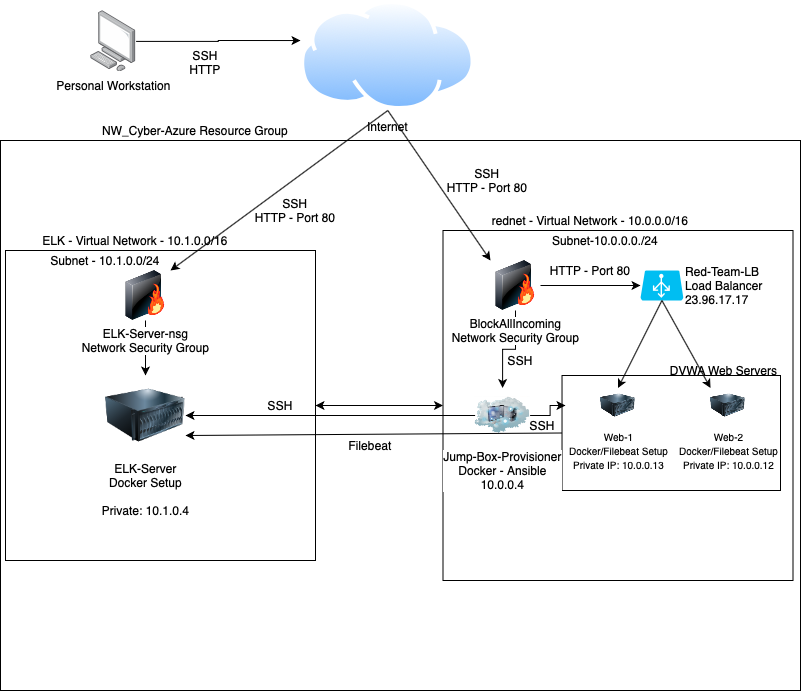

The diagram above was exported from draw.io. Its source (the exported page's mxGraphModel, read from the mxfile embedded in the PNG):
<mxGraphModel dx="798" dy="696" grid="1" gridSize="10" guides="1" tooltips="1" connect="1" arrows="1" fold="1" page="1" pageScale="1" pageWidth="850" pageHeight="1100" math="0" shadow="0">
  <root>
    <mxCell id="0" />
    <mxCell id="1" parent="0" />
    <mxCell id="7VTYSXNuGYIN3A_63RCY-7" value="" style="whiteSpace=wrap;html=1;aspect=fixed;fillColor=none;" parent="1" vertex="1">
      <mxGeometry x="452.5" y="240" width="350" height="350" as="geometry" />
    </mxCell>
    <mxCell id="7VTYSXNuGYIN3A_63RCY-14" value="" style="rounded=0;whiteSpace=wrap;html=1;fillColor=none;" parent="1" vertex="1">
      <mxGeometry x="10" y="150" width="800" height="550" as="geometry" />
    </mxCell>
    <mxCell id="7VTYSXNuGYIN3A_63RCY-23" value="" style="rounded=0;whiteSpace=wrap;html=1;fillColor=none;" parent="1" vertex="1">
      <mxGeometry x="571.52" y="385" width="218.48" height="115" as="geometry" />
    </mxCell>
    <mxCell id="7VTYSXNuGYIN3A_63RCY-1" value="Internet" style="aspect=fixed;perimeter=ellipsePerimeter;html=1;align=center;shadow=0;dashed=0;spacingTop=3;image;image=img/lib/active_directory/internet_cloud.svg;" parent="1" vertex="1">
      <mxGeometry x="310" y="10" width="174.6" height="110" as="geometry" />
    </mxCell>
    <mxCell id="7VTYSXNuGYIN3A_63RCY-2" value="" style="whiteSpace=wrap;html=1;aspect=fixed;fillColor=none;" parent="1" vertex="1">
      <mxGeometry x="15" y="260" width="310" height="310" as="geometry" />
    </mxCell>
    <mxCell id="7VTYSXNuGYIN3A_63RCY-3" value="ELK - Virtual Network - 10.1.0.0/16" style="text;html=1;strokeColor=none;fillColor=none;align=center;verticalAlign=middle;whiteSpace=wrap;rounded=0;" parent="1" vertex="1">
      <mxGeometry x="40" y="240" width="210" height="20" as="geometry" />
    </mxCell>
    <mxCell id="7VTYSXNuGYIN3A_63RCY-5" value="rednet - Virtual Network - 10.0.0.0/16" style="text;html=1;strokeColor=none;fillColor=none;align=center;verticalAlign=middle;whiteSpace=wrap;rounded=0;" parent="1" vertex="1">
      <mxGeometry x="495" y="220" width="210" height="20" as="geometry" />
    </mxCell>
    <mxCell id="7VTYSXNuGYIN3A_63RCY-8" value="" style="endArrow=classic;startArrow=classic;html=1;exitX=1;exitY=0.5;exitDx=0;exitDy=0;entryX=0;entryY=0.5;entryDx=0;entryDy=0;" parent="1" source="7VTYSXNuGYIN3A_63RCY-2" target="7VTYSXNuGYIN3A_63RCY-7" edge="1">
      <mxGeometry width="50" height="50" relative="1" as="geometry">
        <mxPoint x="380" y="390" as="sourcePoint" />
        <mxPoint x="430" y="340" as="targetPoint" />
      </mxGeometry>
    </mxCell>
    <mxCell id="7VTYSXNuGYIN3A_63RCY-9" value="ELK-Server&lt;br&gt;Docker Setup&lt;br&gt;&lt;br&gt;Private: 10.1.0.4" style="image;html=1;image=img/lib/clip_art/computers/Server_128x128.png;fillColor=none;" parent="1" vertex="1">
      <mxGeometry x="115" y="385" width="80" height="80" as="geometry" />
    </mxCell>
    <mxCell id="7VTYSXNuGYIN3A_63RCY-19" value="" style="edgeStyle=orthogonalEdgeStyle;rounded=0;orthogonalLoop=1;jettySize=auto;html=1;" parent="1" source="7VTYSXNuGYIN3A_63RCY-12" target="7VTYSXNuGYIN3A_63RCY-18" edge="1">
      <mxGeometry relative="1" as="geometry" />
    </mxCell>
    <mxCell id="7VTYSXNuGYIN3A_63RCY-29" value="" style="edgeStyle=orthogonalEdgeStyle;rounded=0;orthogonalLoop=1;jettySize=auto;html=1;" parent="1" source="7VTYSXNuGYIN3A_63RCY-12" target="7VTYSXNuGYIN3A_63RCY-28" edge="1">
      <mxGeometry relative="1" as="geometry" />
    </mxCell>
    <mxCell id="7VTYSXNuGYIN3A_63RCY-12" value="BlockAllIncoming&lt;br&gt;Network Security Group" style="image;html=1;image=img/lib/clip_art/networking/Firewall-page1_128x128.png;fillColor=none;" parent="1" vertex="1">
      <mxGeometry x="500" y="270" width="50" height="50" as="geometry" />
    </mxCell>
    <mxCell id="7VTYSXNuGYIN3A_63RCY-16" value="NW_Cyber-Azure Resource Group" style="text;html=1;strokeColor=none;fillColor=none;align=center;verticalAlign=middle;whiteSpace=wrap;rounded=0;" parent="1" vertex="1">
      <mxGeometry x="100" y="130" width="210" height="20" as="geometry" />
    </mxCell>
    <mxCell id="7VTYSXNuGYIN3A_63RCY-35" value="" style="edgeStyle=orthogonalEdgeStyle;rounded=0;orthogonalLoop=1;jettySize=auto;html=1;" parent="1" source="7VTYSXNuGYIN3A_63RCY-17" target="7VTYSXNuGYIN3A_63RCY-9" edge="1">
      <mxGeometry relative="1" as="geometry" />
    </mxCell>
    <mxCell id="7VTYSXNuGYIN3A_63RCY-17" value="ELK-Server-nsg&lt;br&gt;Network Security Group" style="image;html=1;image=img/lib/clip_art/networking/Firewall-page1_128x128.png;fillColor=none;" parent="1" vertex="1">
      <mxGeometry x="130" y="280" width="50" height="50" as="geometry" />
    </mxCell>
    <mxCell id="7VTYSXNuGYIN3A_63RCY-18" value="Red-Team-LB&lt;br&gt;Load Balancer&lt;br&gt;23.96.17.17" style="verticalLabelPosition=middle;html=1;verticalAlign=middle;align=left;strokeColor=none;fillColor=#00BEF2;shape=mxgraph.azure.azure_load_balancer;labelPosition=right;" parent="1" vertex="1">
      <mxGeometry x="650" y="280" width="42.86" height="30" as="geometry" />
    </mxCell>
    <mxCell id="7VTYSXNuGYIN3A_63RCY-20" value="HTTP - Port 80" style="text;html=1;strokeColor=none;fillColor=none;align=center;verticalAlign=middle;whiteSpace=wrap;rounded=0;" parent="1" vertex="1">
      <mxGeometry x="550" y="270" width="100" height="20" as="geometry" />
    </mxCell>
    <mxCell id="7VTYSXNuGYIN3A_63RCY-22" value="&lt;font style=&quot;font-size: 10px&quot;&gt;Web-1&lt;br&gt;Docker/Filebeat Setup&lt;br&gt;Private IP: 10.0.0.13&lt;/font&gt;" style="image;html=1;image=img/lib/clip_art/computers/Server_128x128.png;fillColor=none;" parent="1" vertex="1">
      <mxGeometry x="610.0000000000001" y="397.5" width="35" height="35" as="geometry" />
    </mxCell>
    <mxCell id="7VTYSXNuGYIN3A_63RCY-24" value="&lt;font style=&quot;font-size: 10px&quot;&gt;Web-2&lt;br&gt;Docker/Filebeat Setup&lt;br&gt;Private IP: 10.0.0.12&lt;/font&gt;" style="image;html=1;image=img/lib/clip_art/computers/Server_128x128.png;fillColor=none;" parent="1" vertex="1">
      <mxGeometry x="720.0000000000001" y="397.5" width="35" height="35" as="geometry" />
    </mxCell>
    <mxCell id="7VTYSXNuGYIN3A_63RCY-26" value="" style="endArrow=classic;html=1;exitX=0.5;exitY=1;exitDx=0;exitDy=0;exitPerimeter=0;entryX=0.5;entryY=0;entryDx=0;entryDy=0;" parent="1" source="7VTYSXNuGYIN3A_63RCY-18" target="7VTYSXNuGYIN3A_63RCY-22" edge="1">
      <mxGeometry width="50" height="50" relative="1" as="geometry">
        <mxPoint x="440" y="430" as="sourcePoint" />
        <mxPoint x="490" y="380" as="targetPoint" />
      </mxGeometry>
    </mxCell>
    <mxCell id="7VTYSXNuGYIN3A_63RCY-27" value="DVWA Web Servers" style="text;html=1;strokeColor=none;fillColor=none;align=center;verticalAlign=middle;whiteSpace=wrap;rounded=0;" parent="1" vertex="1">
      <mxGeometry x="677.14" y="370" width="112.86" height="20" as="geometry" />
    </mxCell>
    <mxCell id="7VTYSXNuGYIN3A_63RCY-31" value="" style="edgeStyle=orthogonalEdgeStyle;rounded=0;orthogonalLoop=1;jettySize=auto;html=1;" parent="1" source="7VTYSXNuGYIN3A_63RCY-28" edge="1">
      <mxGeometry relative="1" as="geometry">
        <mxPoint x="575" y="415" as="targetPoint" />
      </mxGeometry>
    </mxCell>
    <mxCell id="7VTYSXNuGYIN3A_63RCY-28" value="Jump-Box-Provisioner&lt;br&gt;Docker - Ansible&lt;br&gt;10.0.0.4&lt;br&gt;" style="image;html=1;image=img/lib/clip_art/networking/Cloud_Computer_128x128.png;fillColor=none;" parent="1" vertex="1">
      <mxGeometry x="484.6" y="397.5" width="55" height="55" as="geometry" />
    </mxCell>
    <mxCell id="7VTYSXNuGYIN3A_63RCY-30" value="SSH" style="text;html=1;strokeColor=none;fillColor=none;align=center;verticalAlign=middle;whiteSpace=wrap;rounded=0;" parent="1" vertex="1">
      <mxGeometry x="510" y="360" width="40" height="20" as="geometry" />
    </mxCell>
    <mxCell id="7VTYSXNuGYIN3A_63RCY-32" value="" style="endArrow=classic;html=1;exitX=0;exitY=0.5;exitDx=0;exitDy=0;entryX=1;entryY=0.5;entryDx=0;entryDy=0;" parent="1" source="7VTYSXNuGYIN3A_63RCY-28" target="7VTYSXNuGYIN3A_63RCY-9" edge="1">
      <mxGeometry width="50" height="50" relative="1" as="geometry">
        <mxPoint x="440" y="430" as="sourcePoint" />
        <mxPoint x="490" y="380" as="targetPoint" />
      </mxGeometry>
    </mxCell>
    <mxCell id="7VTYSXNuGYIN3A_63RCY-33" value="SSH" style="text;html=1;strokeColor=none;fillColor=none;align=center;verticalAlign=middle;whiteSpace=wrap;rounded=0;" parent="1" vertex="1">
      <mxGeometry x="531.52" y="425" width="40" height="20" as="geometry" />
    </mxCell>
    <mxCell id="7VTYSXNuGYIN3A_63RCY-34" value="SSH" style="text;html=1;strokeColor=none;fillColor=none;align=center;verticalAlign=middle;whiteSpace=wrap;rounded=0;" parent="1" vertex="1">
      <mxGeometry x="270" y="405" width="40" height="20" as="geometry" />
    </mxCell>
    <mxCell id="7VTYSXNuGYIN3A_63RCY-37" value="" style="endArrow=classic;html=1;exitX=0.5;exitY=1;exitDx=0;exitDy=0;entryX=1;entryY=0;entryDx=0;entryDy=0;" parent="1" source="7VTYSXNuGYIN3A_63RCY-1" target="7VTYSXNuGYIN3A_63RCY-17" edge="1">
      <mxGeometry width="50" height="50" relative="1" as="geometry">
        <mxPoint x="330" y="360" as="sourcePoint" />
        <mxPoint x="380" y="310" as="targetPoint" />
      </mxGeometry>
    </mxCell>
    <mxCell id="7VTYSXNuGYIN3A_63RCY-38" value="" style="endArrow=classic;html=1;exitX=0.5;exitY=1;exitDx=0;exitDy=0;entryX=0;entryY=0;entryDx=0;entryDy=0;" parent="1" source="7VTYSXNuGYIN3A_63RCY-1" target="7VTYSXNuGYIN3A_63RCY-12" edge="1">
      <mxGeometry width="50" height="50" relative="1" as="geometry">
        <mxPoint x="407.29999999999995" y="130" as="sourcePoint" />
        <mxPoint x="273" y="266.9" as="targetPoint" />
      </mxGeometry>
    </mxCell>
    <mxCell id="7VTYSXNuGYIN3A_63RCY-41" style="edgeStyle=orthogonalEdgeStyle;rounded=0;orthogonalLoop=1;jettySize=auto;html=1;exitX=0.5;exitY=1;exitDx=0;exitDy=0;" parent="1" source="7VTYSXNuGYIN3A_63RCY-14" target="7VTYSXNuGYIN3A_63RCY-14" edge="1">
      <mxGeometry relative="1" as="geometry" />
    </mxCell>
    <mxCell id="dyBJxVvFo1wFs4bTVGCM-6" value="" style="endArrow=classic;html=1;exitX=0;exitY=0.5;exitDx=0;exitDy=0;entryX=1;entryY=0.75;entryDx=0;entryDy=0;" parent="1" source="7VTYSXNuGYIN3A_63RCY-23" target="7VTYSXNuGYIN3A_63RCY-9" edge="1">
      <mxGeometry width="50" height="50" relative="1" as="geometry">
        <mxPoint x="370" y="490" as="sourcePoint" />
        <mxPoint x="460" y="420" as="targetPoint" />
      </mxGeometry>
    </mxCell>
    <mxCell id="dyBJxVvFo1wFs4bTVGCM-9" value="Filebeat" style="text;html=1;strokeColor=none;fillColor=none;align=center;verticalAlign=middle;whiteSpace=wrap;rounded=0;" parent="1" vertex="1">
      <mxGeometry x="360" y="445" width="40" height="20" as="geometry" />
    </mxCell>
    <mxCell id="cIZJ_Jpyw0hT-wQLIOuy-3" value="" style="edgeStyle=orthogonalEdgeStyle;rounded=0;orthogonalLoop=1;jettySize=auto;html=1;entryX=0;entryY=0.364;entryDx=0;entryDy=0;entryPerimeter=0;" parent="1" source="cIZJ_Jpyw0hT-wQLIOuy-1" target="7VTYSXNuGYIN3A_63RCY-1" edge="1">
      <mxGeometry relative="1" as="geometry">
        <mxPoint x="225.60000000000002" y="60.89999999999998" as="targetPoint" />
      </mxGeometry>
    </mxCell>
    <mxCell id="cIZJ_Jpyw0hT-wQLIOuy-1" value="Personal Workstation" style="points=[];aspect=fixed;html=1;align=center;shadow=0;dashed=0;image;image=img/lib/allied_telesis/computer_and_terminals/Personal_Computer.svg;" parent="1" vertex="1">
      <mxGeometry x="100" y="20" width="45.6" height="61.800000000000004" as="geometry" />
    </mxCell>
    <mxCell id="cIZJ_Jpyw0hT-wQLIOuy-4" value="SSH&lt;br&gt;HTTP" style="text;html=1;strokeColor=none;fillColor=none;align=center;verticalAlign=middle;whiteSpace=wrap;rounded=0;" parent="1" vertex="1">
      <mxGeometry x="195" y="61.80000000000001" width="40" height="20" as="geometry" />
    </mxCell>
    <mxCell id="cIZJ_Jpyw0hT-wQLIOuy-7" value="SSH&lt;br&gt;HTTP - Port 80" style="text;html=1;strokeColor=none;fillColor=none;align=center;verticalAlign=middle;whiteSpace=wrap;rounded=0;" parent="1" vertex="1">
      <mxGeometry x="452.5" y="180" width="87.5" height="20" as="geometry" />
    </mxCell>
    <mxCell id="cIZJ_Jpyw0hT-wQLIOuy-8" value="SSH&lt;br&gt;HTTP - Port 80" style="text;html=1;strokeColor=none;fillColor=none;align=center;verticalAlign=middle;whiteSpace=wrap;rounded=0;" parent="1" vertex="1">
      <mxGeometry x="260" y="210" width="90" height="20" as="geometry" />
    </mxCell>
    <mxCell id="cIZJ_Jpyw0hT-wQLIOuy-9" value="Subnet-10.0.0.0./24" style="text;html=1;strokeColor=none;fillColor=none;align=center;verticalAlign=middle;whiteSpace=wrap;rounded=0;" parent="1" vertex="1">
      <mxGeometry x="560" y="240" width="110" height="20" as="geometry" />
    </mxCell>
    <mxCell id="cIZJ_Jpyw0hT-wQLIOuy-10" value="Subnet - 10.1.0.0/24" style="text;html=1;strokeColor=none;fillColor=none;align=center;verticalAlign=middle;whiteSpace=wrap;rounded=0;" parent="1" vertex="1">
      <mxGeometry x="50" y="260" width="130" height="20" as="geometry" />
    </mxCell>
    <mxCell id="3-XxuITmowh_yYTlZLVg-1" value="" style="endArrow=classic;html=1;exitX=0.5;exitY=1;exitDx=0;exitDy=0;exitPerimeter=0;entryX=0;entryY=0;entryDx=0;entryDy=0;" edge="1" parent="1" source="7VTYSXNuGYIN3A_63RCY-18" target="7VTYSXNuGYIN3A_63RCY-24">
      <mxGeometry width="50" height="50" relative="1" as="geometry">
        <mxPoint x="380" y="380" as="sourcePoint" />
        <mxPoint x="430" y="330" as="targetPoint" />
      </mxGeometry>
    </mxCell>
  </root>
</mxGraphModel>